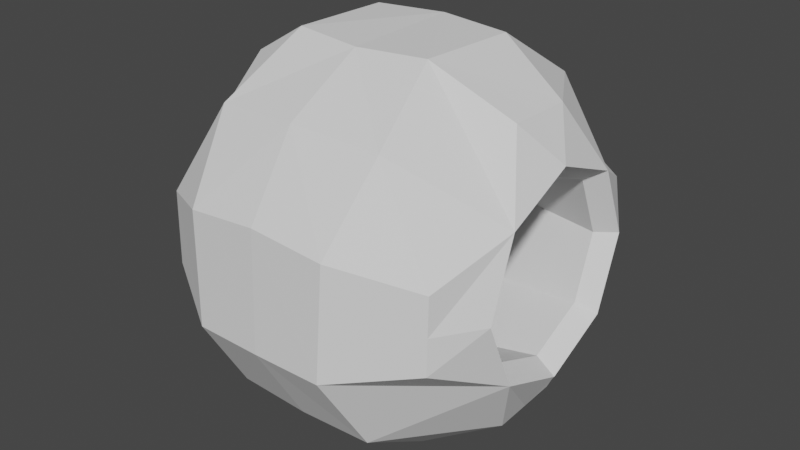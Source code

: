 # Source: Sculpture_Sphere.blend  (saved by Blender 2.82.7; exported with 4.5.12 LTS)
import bpy
from mathutils import Matrix  # noqa: F401  (used for matrix-valued properties, if any)

bpy.ops.wm.read_factory_settings(use_empty=True)
scene = bpy.context.scene
scene.name = 'Scene'

# ---- collections
col_ball_sculpt = bpy.data.collections.new('Ball_Sculpt'); scene.collection.children.link(col_ball_sculpt)

# ---- world
world_world = bpy.data.worlds.new('World'); scene.world = world_world
world_world.use_nodes = True; world_world.node_tree.nodes.clear()
_N = world_world.node_tree.nodes; _L = world_world.node_tree.links
n0 = _N.new('ShaderNodeOutputWorld'); n0.name = 'World Output'; n0.location = (300, 300)
n1 = _N.new('ShaderNodeBackground'); n1.name = 'Background'; n1.location = (10, 300)
n1.inputs[0].default_value = (0.05088, 0.05088, 0.05088, 1.0)
_L.new(n1.outputs[0], n0.inputs[0])
n0.is_active_output = True
world_world.color = (0.05088, 0.05088, 0.05088)
world_world.use_sun_shadow = False
world_world.sun_shadow_jitter_overblur = 0.0

# ---- meshes
me_sphere = bpy.data.meshes.new('Sphere')
me_sphere.from_pydata([(0.3641, -0.6532, 0.6532), (0.3322, -0.2387, 0.9055), (0.3333, -0.9084, 0.2395), (0.7017, -0.1554, 0.6897), (0.7027, -0.69, 0.1557), (0.7467, -0.2817, 0.2769), (0.3529, 0.2944, 0.8816), (0.414, 0.6599, 0.6204), (0.3355, 0.9074, 0.2398), (0.7024, 0.1986, 0.681), (0.7383, 0.3171, 0.2823), (0.692, 0.7063, 0.1453), (0.3553, -0.8808, -0.2937), (0.4132, -0.6197, -0.6581), (0.3245, -0.2356, -0.9088), (0.7004, -0.6779, -0.1974), (0.737, -0.2765, -0.3219), (0.6856, -0.1424, -0.7067), (0.4134, 0.6405, -0.6387), (0.3454, 0.8948, -0.2646), (0.316, 0.276, -0.8986), (0.7286, 0.3224, -0.3165), (0.6878, 0.698, -0.1825), (0.6826, 0.1868, -0.7035), (0.7317, 0.4438, -0.01601), (0.6895, 0.7014, -0.01974), (0.7445, 0.01661, 0.4036), (0.702, 0.01768, 0.6858), (0.7307, 0.02402, -0.4432), (0.684, 0.01768, -0.705), (0.7016, -0.6842, -0.01973), (0.7436, -0.4031, -0.02362), (0.8373, 0.01601, 0.4722), (0.8301, 0.3652, 0.3312), (0.8362, -0.4717, -0.02423), (0.8285, -0.3245, -0.3708), (0.8213, 0.02462, -0.5118), (0.8187, 0.3713, -0.3646), (0.8224, 0.5123, -0.01539), (0.8398, -0.3306, 0.325), (0.0, 0.01164, 0.5564), (0.0, 0.4176, 0.3925), (0.0, -0.5554, -0.02078), (0.0, -0.3843, -0.4238), (0.0, 0.02166, -0.5877), (0.0, 0.4247, -0.4165), (0.0, 0.5887, -0.01049), (0.0, -0.3914, 0.3852), (-0.3641, -0.6532, 0.6532), (-0.3322, -0.2387, 0.9055), (-0.3333, -0.9084, 0.2395), (-0.7017, -0.1554, 0.6897), (-0.7027, -0.69, 0.1557), (-0.7467, -0.2817, 0.2769), (-0.3529, 0.2944, 0.8816), (-0.414, 0.6599, 0.6204), (-0.3355, 0.9074, 0.2398), (-0.7024, 0.1986, 0.681), (-0.7383, 0.3171, 0.2823), (-0.692, 0.7063, 0.1453), (-0.3553, -0.8808, -0.2937), (-0.4132, -0.6197, -0.6581), (-0.3245, -0.2356, -0.9088), (-0.7004, -0.6779, -0.1974), (-0.737, -0.2765, -0.3219), (-0.6856, -0.1424, -0.7067), (-0.4134, 0.6405, -0.6387), (-0.3454, 0.8948, -0.2646), (-0.316, 0.276, -0.8986), (-0.7286, 0.3224, -0.3165), (-0.6878, 0.698, -0.1825), (-0.6826, 0.1868, -0.7035), (0.0, -0.2346, 0.9145), (0.0, -0.6617, 0.662), (0.0, -0.9188, 0.2368), (0.0, 0.3295, 0.8914), (0.0, 0.6875, 0.6553), (0.0, 0.8973, 0.28), (0.0, -0.8936, -0.3279), (0.0, -0.656, -0.6853), (0.0, -0.2842, -0.8934), (0.0, 0.9073, -0.2974), (0.0, 0.3248, -0.8831), (0.0, 0.6764, -0.6669), (-0.7317, 0.4438, -0.01601), (-0.6895, 0.7014, -0.01974), (-0.7445, 0.01661, 0.4036), (-0.702, 0.01768, 0.6858), (-0.7307, 0.02402, -0.4432), (-0.684, 0.01768, -0.705), (-0.7016, -0.6842, -0.01973), (-0.7436, -0.4031, -0.02362), (-0.8373, 0.01601, 0.4722), (-0.8301, 0.3652, 0.3312), (-0.8362, -0.4717, -0.02423), (-0.8285, -0.3245, -0.3708), (-0.8213, 0.02462, -0.5118), (-0.8187, 0.3713, -0.3646), (-0.8224, 0.5123, -0.01539), (-0.8398, -0.3306, 0.325)], [], [(72, 73, 0, 1), (0, 2, 4, 39), (39, 3, 1, 0), (75, 72, 1, 6), (76, 75, 6, 7), (77, 76, 7, 8), (6, 1, 3, 27, 9), (33, 9, 27, 32), (7, 6, 9, 33), (8, 7, 33, 11), (15, 30, 4, 2, 12), (35, 34, 30, 15), (35, 15, 12, 13), (17, 35, 13, 14), (81, 77, 8, 19), (83, 81, 19, 18), (28, 21, 45, 44), (22, 25, 38, 37), (22, 37, 18, 19), (19, 8, 11, 25, 22), (23, 37, 36, 29), (23, 29, 17, 14, 20), (20, 18, 37, 23), (18, 20, 82, 83), (20, 14, 80, 82), (14, 13, 79, 80), (13, 12, 78, 79), (12, 2, 74, 78), (2, 0, 73, 74), (38, 25, 11, 33), (32, 27, 3, 39), (29, 36, 35, 17), (30, 34, 39, 4), (26, 10, 33, 32), (16, 31, 34, 35), (21, 28, 36, 37), (24, 21, 37, 38), (10, 24, 38, 33), (5, 26, 32, 39), (28, 16, 35, 36), (31, 5, 39, 34), (10, 26, 40, 41), (5, 31, 42, 47), (26, 5, 47, 40), (21, 24, 46, 45), (31, 16, 43, 42), (16, 28, 44, 43), (24, 10, 41, 46), (72, 49, 48, 73), (48, 99, 52, 50), (99, 48, 49, 51), (75, 54, 49, 72), (76, 55, 54, 75), (77, 56, 55, 76), (54, 57, 87, 51, 49), (93, 92, 87, 57), (55, 93, 57, 54), (56, 59, 93, 55), (63, 60, 50, 52, 90), (95, 63, 90, 94), (95, 61, 60, 63), (65, 62, 61, 95), (81, 67, 56, 77), (83, 66, 67, 81), (88, 44, 45, 69), (70, 97, 98, 85), (70, 67, 66, 97), (67, 70, 85, 59, 56), (71, 89, 96, 97), (71, 68, 62, 65, 89), (68, 71, 97, 66), (66, 83, 82, 68), (68, 82, 80, 62), (62, 80, 79, 61), (61, 79, 78, 60), (60, 78, 74, 50), (50, 74, 73, 48), (98, 93, 59, 85), (92, 99, 51, 87), (89, 65, 95, 96), (90, 52, 99, 94), (86, 92, 93, 58), (64, 95, 94, 91), (69, 97, 96, 88), (84, 98, 97, 69), (58, 93, 98, 84), (53, 99, 92, 86), (88, 96, 95, 64), (91, 94, 99, 53), (58, 41, 40, 86), (53, 47, 42, 91), (86, 40, 47, 53), (69, 45, 46, 84), (91, 42, 43, 64), (64, 43, 44, 88), (84, 46, 41, 58)])
_uv = me_sphere.uv_layers.new(name='UVMap')
_uv.uv.foreach_set('vector', [0.8949, 0.4562, 0.7855, 0.2713, 0.7817, 0.2749, 0.8909, 0.4544, 0.7817, 0.2749, 0.6026, 0.1644, 0.5663, 0.259, 0.6396, 0.4146, 0.6396, 0.4146, 0.7975, 0.4905, 0.8909, 0.4544, 0.7817, 0.2749, 0.8849, 0.7004, 0.8949, 0.4562, 0.8909, 0.4544, 0.8806, 0.6852, 0.7826, 0.8554, 0.8849, 0.7004, 0.8806, 0.6852, 0.7675, 0.8434, 0.6201, 0.9463, 0.7826, 0.8554, 0.7675, 0.8434, 0.6027, 0.9506, 0.8806, 0.6852, 0.8909, 0.4544, 0.7975, 0.4905, 0.7958, 0.5654, 0.7938, 0.6437, 0.6423, 0.7159, 0.7938, 0.6437, 0.7958, 0.5654, 0.7034, 0.5647, 0.7675, 0.8434, 0.8806, 0.6852, 0.7938, 0.6437, 0.6423, 0.7159, 0.6027, 0.9506, 0.7675, 0.8434, 0.6423, 0.7159, 0.5618, 0.8635, 0.4134, 0.2643, 0.4904, 0.2615, 0.5663, 0.259, 0.6026, 0.1644, 0.3717, 0.1764, 0.3384, 0.4172, 0.4884, 0.3535, 0.4904, 0.2615, 0.4134, 0.2643, 0.3384, 0.4172, 0.4134, 0.2643, 0.3717, 0.1764, 0.214, 0.2895, 0.1929, 0.4961, 0.3384, 0.4172, 0.214, 0.2895, 0.1055, 0.4557, 0.3701, 0.9506, 0.6201, 0.9463, 0.6027, 0.9506, 0.3843, 0.9452, 0.2102, 0.8506, 0.3701, 0.9506, 0.3843, 0.9452, 0.2224, 0.835, 0.307, 0.5681, 0.3619, 0.6973, 0.3186, 0.7416, 0.2445, 0.5671, 0.4199, 0.8599, 0.4904, 0.8614, 0.4923, 0.7796, 0.3411, 0.7185, 0.4199, 0.8599, 0.3411, 0.7185, 0.2224, 0.835, 0.3843, 0.9452, 0.3843, 0.9452, 0.6027, 0.9506, 0.5618, 0.8635, 0.4904, 0.8614, 0.4199, 0.8599, 0.1943, 0.6386, 0.3411, 0.7185, 0.2773, 0.5684, 0.1937, 0.5654, 0.1943, 0.6386, 0.1937, 0.5654, 0.1929, 0.4961, 0.1055, 0.4557, 0.1099, 0.6772, 0.1099, 0.6772, 0.2224, 0.835, 0.3411, 0.7185, 0.1943, 0.6386, 0.2224, 0.835, 0.1099, 0.6772, 0.1166, 0.6984, 0.2102, 0.8506, 0.1099, 0.6772, 0.1055, 0.4557, 0.1121, 0.4347, 0.1166, 0.6984, 0.1055, 0.4557, 0.214, 0.2895, 0.2022, 0.2737, 0.1121, 0.4347, 0.214, 0.2895, 0.3717, 0.1764, 0.3569, 0.1709, 0.2022, 0.2737, 0.3717, 0.1764, 0.6026, 0.1644, 0.6014, 0.1599, 0.3569, 0.1709, 0.6026, 0.1644, 0.7817, 0.2749, 0.7855, 0.2713, 0.6014, 0.1599, 0.4923, 0.7796, 0.4904, 0.8614, 0.5618, 0.8635, 0.6423, 0.7159, 0.7034, 0.5647, 0.7958, 0.5654, 0.7975, 0.4905, 0.6396, 0.4146, 0.1937, 0.5654, 0.2773, 0.5684, 0.3384, 0.4172, 0.1929, 0.4961, 0.4904, 0.2615, 0.4884, 0.3535, 0.6396, 0.4146, 0.5663, 0.259, 0.6737, 0.5649, 0.6211, 0.695, 0.6423, 0.7159, 0.7034, 0.5647, 0.3595, 0.438, 0.4887, 0.3832, 0.4884, 0.3535, 0.3384, 0.4172, 0.3619, 0.6973, 0.307, 0.5681, 0.2773, 0.5684, 0.3411, 0.7185, 0.492, 0.7499, 0.3619, 0.6973, 0.3411, 0.7185, 0.4923, 0.7796, 0.6211, 0.695, 0.492, 0.7499, 0.4923, 0.7796, 0.6423, 0.7159, 0.6188, 0.4358, 0.6737, 0.5649, 0.7034, 0.5647, 0.6396, 0.4146, 0.307, 0.5681, 0.3595, 0.438, 0.3384, 0.4172, 0.2773, 0.5684, 0.4887, 0.3832, 0.6188, 0.4358, 0.6396, 0.4146, 0.4884, 0.3535, 0.6211, 0.695, 0.6737, 0.5649, 0.7398, 0.5628, 0.6689, 0.7386, 0.6188, 0.4358, 0.4887, 0.3832, 0.4899, 0.3173, 0.6657, 0.3883, 0.6737, 0.5649, 0.6188, 0.4358, 0.6657, 0.3883, 0.7398, 0.5628, 0.3619, 0.6973, 0.492, 0.7499, 0.4944, 0.8126, 0.3186, 0.7416, 0.4887, 0.3832, 0.3595, 0.438, 0.3154, 0.3914, 0.4899, 0.3173, 0.3595, 0.438, 0.307, 0.5681, 0.2445, 0.5671, 0.3154, 0.3914, 0.492, 0.7499, 0.6211, 0.695, 0.6689, 0.7386, 0.4944, 0.8126, 0.8949, 0.4562, 0.8909, 0.4544, 0.7817, 0.2749, 0.7855, 0.2713, 0.7817, 0.2749, 0.6396, 0.4146, 0.5663, 0.259, 0.6026, 0.1644, 0.6396, 0.4146, 0.7817, 0.2749, 0.8909, 0.4544, 0.7975, 0.4905, 0.8849, 0.7004, 0.8806, 0.6852, 0.8909, 0.4544, 0.8949, 0.4562, 0.7826, 0.8554, 0.7675, 0.8434, 0.8806, 0.6852, 0.8849, 0.7004, 0.6201, 0.9463, 0.6027, 0.9506, 0.7675, 0.8434, 0.7826, 0.8554, 0.8806, 0.6852, 0.7938, 0.6437, 0.7958, 0.5654, 0.7975, 0.4905, 0.8909, 0.4544, 0.6423, 0.7159, 0.7034, 0.5647, 0.7958, 0.5654, 0.7938, 0.6437, 0.7675, 0.8434, 0.6423, 0.7159, 0.7938, 0.6437, 0.8806, 0.6852, 0.6027, 0.9506, 0.5618, 0.8635, 0.6423, 0.7159, 0.7675, 0.8434, 0.4134, 0.2643, 0.3717, 0.1764, 0.6026, 0.1644, 0.5663, 0.259, 0.4904, 0.2615, 0.3384, 0.4172, 0.4134, 0.2643, 0.4904, 0.2615, 0.4884, 0.3535, 0.3384, 0.4172, 0.214, 0.2895, 0.3717, 0.1764, 0.4134, 0.2643, 0.1929, 0.4961, 0.1055, 0.4557, 0.214, 0.2895, 0.3384, 0.4172, 0.3701, 0.9506, 0.3843, 0.9452, 0.6027, 0.9506, 0.6201, 0.9463, 0.2102, 0.8506, 0.2224, 0.835, 0.3843, 0.9452, 0.3701, 0.9506, 0.307, 0.5681, 0.2445, 0.5671, 0.3186, 0.7416, 0.3619, 0.6973, 0.4199, 0.8599, 0.3411, 0.7185, 0.4923, 0.7796, 0.4904, 0.8614, 0.4199, 0.8599, 0.3843, 0.9452, 0.2224, 0.835, 0.3411, 0.7185, 0.3843, 0.9452, 0.4199, 0.8599, 0.4904, 0.8614, 0.5618, 0.8635, 0.6027, 0.9506, 0.1943, 0.6386, 0.1937, 0.5654, 0.2773, 0.5684, 0.3411, 0.7185, 0.1943, 0.6386, 0.1099, 0.6772, 0.1055, 0.4557, 0.1929, 0.4961, 0.1937, 0.5654, 0.1099, 0.6772, 0.1943, 0.6386, 0.3411, 0.7185, 0.2224, 0.835, 0.2224, 0.835, 0.2102, 0.8506, 0.1166, 0.6984, 0.1099, 0.6772, 0.1099, 0.6772, 0.1166, 0.6984, 0.1121, 0.4347, 0.1055, 0.4557, 0.1055, 0.4557, 0.1121, 0.4347, 0.2022, 0.2737, 0.214, 0.2895, 0.214, 0.2895, 0.2022, 0.2737, 0.3569, 0.1709, 0.3717, 0.1764, 0.3717, 0.1764, 0.3569, 0.1709, 0.6014, 0.1599, 0.6026, 0.1644, 0.6026, 0.1644, 0.6014, 0.1599, 0.7855, 0.2713, 0.7817, 0.2749, 0.4923, 0.7796, 0.6423, 0.7159, 0.5618, 0.8635, 0.4904, 0.8614, 0.7034, 0.5647, 0.6396, 0.4146, 0.7975, 0.4905, 0.7958, 0.5654, 0.1937, 0.5654, 0.1929, 0.4961, 0.3384, 0.4172, 0.2773, 0.5684, 0.4904, 0.2615, 0.5663, 0.259, 0.6396, 0.4146, 0.4884, 0.3535, 0.6737, 0.5649, 0.7034, 0.5647, 0.6423, 0.7159, 0.6211, 0.695, 0.3595, 0.438, 0.3384, 0.4172, 0.4884, 0.3535, 0.4887, 0.3832, 0.3619, 0.6973, 0.3411, 0.7185, 0.2773, 0.5684, 0.307, 0.5681, 0.492, 0.7499, 0.4923, 0.7796, 0.3411, 0.7185, 0.3619, 0.6973, 0.6211, 0.695, 0.6423, 0.7159, 0.4923, 0.7796, 0.492, 0.7499, 0.6188, 0.4358, 0.6396, 0.4146, 0.7034, 0.5647, 0.6737, 0.5649, 0.307, 0.5681, 0.2773, 0.5684, 0.3384, 0.4172, 0.3595, 0.438, 0.4887, 0.3832, 0.4884, 0.3535, 0.6396, 0.4146, 0.6188, 0.4358, 0.6211, 0.695, 0.6689, 0.7386, 0.7398, 0.5628, 0.6737, 0.5649, 0.6188, 0.4358, 0.6657, 0.3883, 0.4899, 0.3173, 0.4887, 0.3832, 0.6737, 0.5649, 0.7398, 0.5628, 0.6657, 0.3883, 0.6188, 0.4358, 0.3619, 0.6973, 0.3186, 0.7416, 0.4944, 0.8126, 0.492, 0.7499, 0.4887, 0.3832, 0.4899, 0.3173, 0.3154, 0.3914, 0.3595, 0.438, 0.3595, 0.438, 0.3154, 0.3914, 0.2445, 0.5671, 0.307, 0.5681, 0.492, 0.7499, 0.4944, 0.8126, 0.6689, 0.7386, 0.6211, 0.695])
me_sphere.remesh_voxel_size = 0.7
me_sphere.use_remesh_fix_poles = True
me_sphere.use_remesh_preserve_attributes = False
me_sphere.use_mirror_vertex_groups = False
me_sphere.update()

# ---- objects
ob_sphere = bpy.data.objects.new('Sphere', me_sphere)

# ---- transforms, parenting, visibility, modifiers, constraints
ob_sphere.location = (0.0, 0.0, 0.0)
ob_sphere.rotation_euler = (1.571, -0.0, 0.0)
ob_sphere.lineart.crease_threshold = 0.0

# ---- collection membership
col_ball_sculpt.objects.link(ob_sphere)

# ---- scene / render settings (as saved in the file)
scene.frame_start = 1; scene.frame_end = 250; scene.frame_set(1)
scene.render.engine = 'BLENDER_EEVEE_NEXT'
scene.cycles.use_denoising = False
scene.cycles.samples = 128
scene.cycles.sampling_pattern = 'TABULATED_SOBOL'
scene.cycles.use_adaptive_sampling = False
scene.cycles.use_light_tree = False
scene.view_settings.view_transform = 'Filmic'
bpy.context.view_layer.update()

# ---- added for rendering (the .blend has no active camera and no usable light): camera, sun
cam_auto = bpy.data.cameras.new('AutoCamera')
cam_auto.lens = 50.0
cam_auto.sensor_width = 36.0
cam_auto.clip_end = 1000.0
ob_auto_camera = bpy.data.objects.new('AutoCamera', cam_auto)
scene.collection.objects.link(ob_auto_camera)
ob_auto_camera.location = (2.84888, -3.42153, 2.27341)
ob_auto_camera.rotation_euler = (1.09748, -7.21219e-08, 0.694738)
scene.camera = ob_auto_camera
light_auto_sun = bpy.data.lights.new('AutoSun', 'SUN')
light_auto_sun.energy = 3.0
light_auto_sun.angle = 0.0523599
ob_auto_sun = bpy.data.objects.new('AutoSun', light_auto_sun)
scene.collection.objects.link(ob_auto_sun)
ob_auto_sun.rotation_euler = (0.872665, 0.174533, 0.523599)
bpy.context.view_layer.update()
